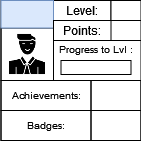

The diagram above was exported from draw.io. Its source (the exported page's mxGraphModel, read from the mxfile embedded in the PNG):
<mxGraphModel dx="415" dy="206" grid="1" gridSize="10" guides="1" tooltips="1" connect="1" arrows="1" fold="1" page="1" pageScale="1" pageWidth="827" pageHeight="1169" math="0" shadow="0">
  <root>
    <mxCell id="0" />
    <mxCell id="1" parent="0" />
    <mxCell id="3fvsm0NUnewVFNn8HCuP-1" value="" style="rounded=0;whiteSpace=wrap;html=1;" vertex="1" parent="1">
      <mxGeometry x="336.5" y="165" width="140" height="140" as="geometry" />
    </mxCell>
    <mxCell id="3fvsm0NUnewVFNn8HCuP-2" value="" style="rounded=0;whiteSpace=wrap;html=1;strokeColor=default;fontSize=10;" vertex="1" parent="1">
      <mxGeometry x="389" y="205" width="87.5" height="40" as="geometry" />
    </mxCell>
    <mxCell id="3fvsm0NUnewVFNn8HCuP-3" value="Level:" style="text;html=1;strokeColor=default;fillColor=none;align=center;verticalAlign=middle;whiteSpace=wrap;rounded=0;" vertex="1" parent="1">
      <mxGeometry x="389" y="165" width="57.5" height="20" as="geometry" />
    </mxCell>
    <mxCell id="3fvsm0NUnewVFNn8HCuP-4" value="" style="rounded=0;whiteSpace=wrap;html=1;strokeColor=default;fontSize=10;" vertex="1" parent="1">
      <mxGeometry x="396.5" y="225" width="70" height="14" as="geometry" />
    </mxCell>
    <mxCell id="3fvsm0NUnewVFNn8HCuP-6" value="Progress to Lvl :" style="text;html=1;strokeColor=none;fillColor=none;align=center;verticalAlign=middle;whiteSpace=wrap;rounded=0;fontSize=10;" vertex="1" parent="1">
      <mxGeometry x="389" y="199" width="85" height="30" as="geometry" />
    </mxCell>
    <mxCell id="3fvsm0NUnewVFNn8HCuP-7" value="" style="shape=image;html=1;verticalAlign=top;verticalLabelPosition=bottom;labelBackgroundColor=#ffffff;imageAspect=0;aspect=fixed;image=https://cdn0.iconfinder.com/data/icons/analytic-investment-and-balanced-scorecard/512/9Man_user_Student_Teacher_Avatar-128.png;strokeColor=default;fontSize=10;imageBorder=default;" vertex="1" parent="1">
      <mxGeometry x="336.5" y="192.5" width="52.5" height="52.5" as="geometry" />
    </mxCell>
    <mxCell id="3fvsm0NUnewVFNn8HCuP-8" value="" style="text;html=1;strokeColor=#6c8ebf;fillColor=#dae8fc;align=center;verticalAlign=middle;whiteSpace=wrap;rounded=0;fontSize=10;" vertex="1" parent="1">
      <mxGeometry x="336.5" y="165" width="52.5" height="27.5" as="geometry" />
    </mxCell>
    <mxCell id="3fvsm0NUnewVFNn8HCuP-9" value="Achievements:" style="text;html=1;strokeColor=default;fillColor=none;align=center;verticalAlign=middle;whiteSpace=wrap;rounded=0;fontSize=10;" vertex="1" parent="1">
      <mxGeometry x="336.5" y="245" width="90" height="30" as="geometry" />
    </mxCell>
    <mxCell id="3fvsm0NUnewVFNn8HCuP-10" value="Badges:" style="text;html=1;strokeColor=default;fillColor=none;align=center;verticalAlign=middle;whiteSpace=wrap;rounded=0;fontSize=10;" vertex="1" parent="1">
      <mxGeometry x="336.5" y="275" width="90" height="30" as="geometry" />
    </mxCell>
    <mxCell id="3fvsm0NUnewVFNn8HCuP-11" value="" style="text;html=1;strokeColor=default;fillColor=none;align=center;verticalAlign=middle;whiteSpace=wrap;rounded=0;fontSize=10;" vertex="1" parent="1">
      <mxGeometry x="426.5" y="245" width="50" height="30" as="geometry" />
    </mxCell>
    <mxCell id="3fvsm0NUnewVFNn8HCuP-12" value="" style="text;html=1;strokeColor=default;fillColor=none;align=center;verticalAlign=middle;whiteSpace=wrap;rounded=0;fontSize=10;" vertex="1" parent="1">
      <mxGeometry x="426.5" y="275" width="50" height="30" as="geometry" />
    </mxCell>
    <mxCell id="3fvsm0NUnewVFNn8HCuP-13" value="" style="rounded=0;whiteSpace=wrap;html=1;strokeColor=default;fontSize=10;" vertex="1" parent="1">
      <mxGeometry x="446.5" y="165" width="30" height="20" as="geometry" />
    </mxCell>
    <mxCell id="3fvsm0NUnewVFNn8HCuP-14" value="Points:" style="text;html=1;strokeColor=default;fillColor=none;align=center;verticalAlign=middle;whiteSpace=wrap;rounded=0;" vertex="1" parent="1">
      <mxGeometry x="389" y="185" width="57.5" height="20" as="geometry" />
    </mxCell>
  </root>
</mxGraphModel>